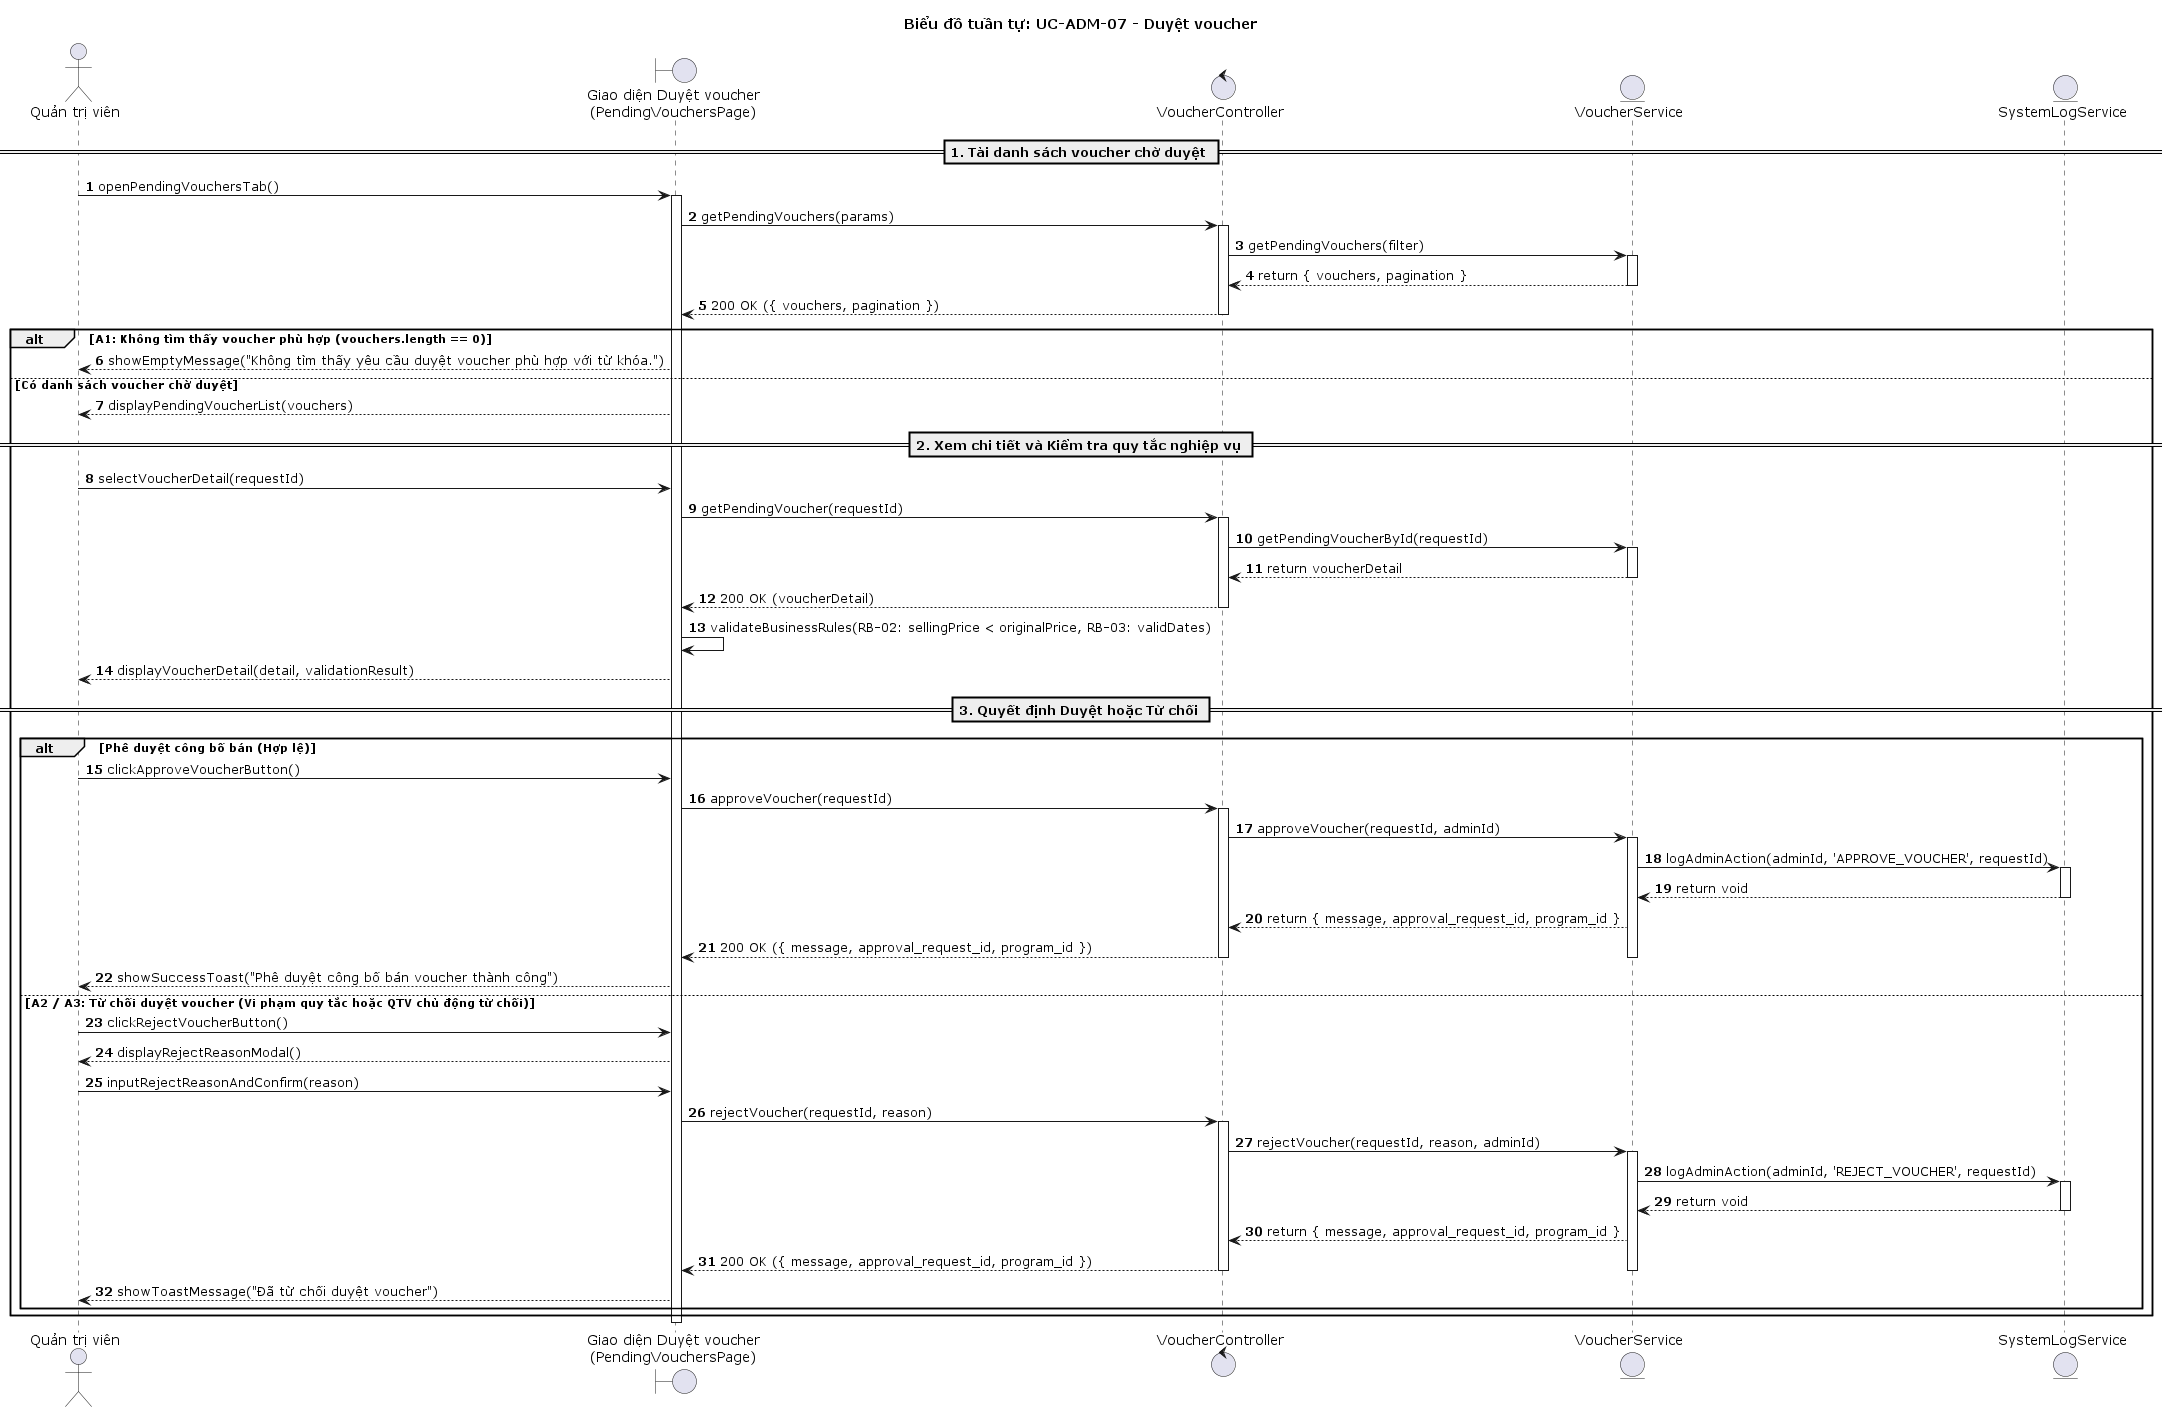

The diagram above was rendered by PlantUML. Its source (embedded in the PNG):
@startuml
title Biểu đồ tuần tự: UC-ADM-07 - Duyệt voucher

autonumber
actor "Quản trị viên" as QTV
boundary "Giao diện Duyệt voucher\n(PendingVouchersPage)" as UI
control "VoucherController" as Controller
entity "VoucherService" as Service
entity "SystemLogService" as LogService

== 1. Tải danh sách voucher chờ duyệt ==
QTV -> UI : openPendingVouchersTab()
activate UI
UI -> Controller : getPendingVouchers(params)
activate Controller
Controller -> Service : getPendingVouchers(filter)
activate Service
Service --> Controller : return { vouchers, pagination }
deactivate Service
Controller --> UI : 200 OK ({ vouchers, pagination })
deactivate Controller

alt A1: Không tìm thấy voucher phù hợp (vouchers.length == 0)
    UI --> QTV : showEmptyMessage("Không tìm thấy yêu cầu duyệt voucher phù hợp với từ khóa.")
else Có danh sách voucher chờ duyệt
    UI --> QTV : displayPendingVoucherList(vouchers)

    == 2. Xem chi tiết và Kiểm tra quy tắc nghiệp vụ ==
    QTV -> UI : selectVoucherDetail(requestId)
    UI -> Controller : getPendingVoucher(requestId)
    activate Controller
    Controller -> Service : getPendingVoucherById(requestId)
    activate Service
    Service --> Controller : return voucherDetail
    deactivate Service
    Controller --> UI : 200 OK (voucherDetail)
    deactivate Controller

    UI -> UI : validateBusinessRules(RB-02: sellingPrice < originalPrice, RB-03: validDates)
    UI --> QTV : displayVoucherDetail(detail, validationResult)

    == 3. Quyết định Duyệt hoặc Từ chối ==
    alt Phê duyệt công bố bán (Hợp lệ)
        QTV -> UI : clickApproveVoucherButton()
        UI -> Controller : approveVoucher(requestId)
        activate Controller
        Controller -> Service : approveVoucher(requestId, adminId)
        activate Service

        Service -> LogService : logAdminAction(adminId, 'APPROVE_VOUCHER', requestId)
        activate LogService
        LogService --> Service : return void
        deactivate LogService

        Service --> Controller : return { message, approval_request_id, program_id }
        Controller --> UI : 200 OK ({ message, approval_request_id, program_id })
        deactivate Service
        deactivate Controller
        UI --> QTV : showSuccessToast("Phê duyệt công bố bán voucher thành công")

    else A2 / A3: Từ chối duyệt voucher (Vi phạm quy tắc hoặc QTV chủ động từ chối)
        QTV -> UI : clickRejectVoucherButton()
        UI --> QTV : displayRejectReasonModal()
        QTV -> UI : inputRejectReasonAndConfirm(reason)
        UI -> Controller : rejectVoucher(requestId, reason)
        activate Controller
        Controller -> Service : rejectVoucher(requestId, reason, adminId)
        activate Service

        Service -> LogService : logAdminAction(adminId, 'REJECT_VOUCHER', requestId)
        activate LogService
        LogService --> Service : return void
        deactivate LogService

        Service --> Controller : return { message, approval_request_id, program_id }
        Controller --> UI : 200 OK ({ message, approval_request_id, program_id })
        deactivate Service
        deactivate Controller
        UI --> QTV : showToastMessage("Đã từ chối duyệt voucher")
    end
end
deactivate UI

@enduml